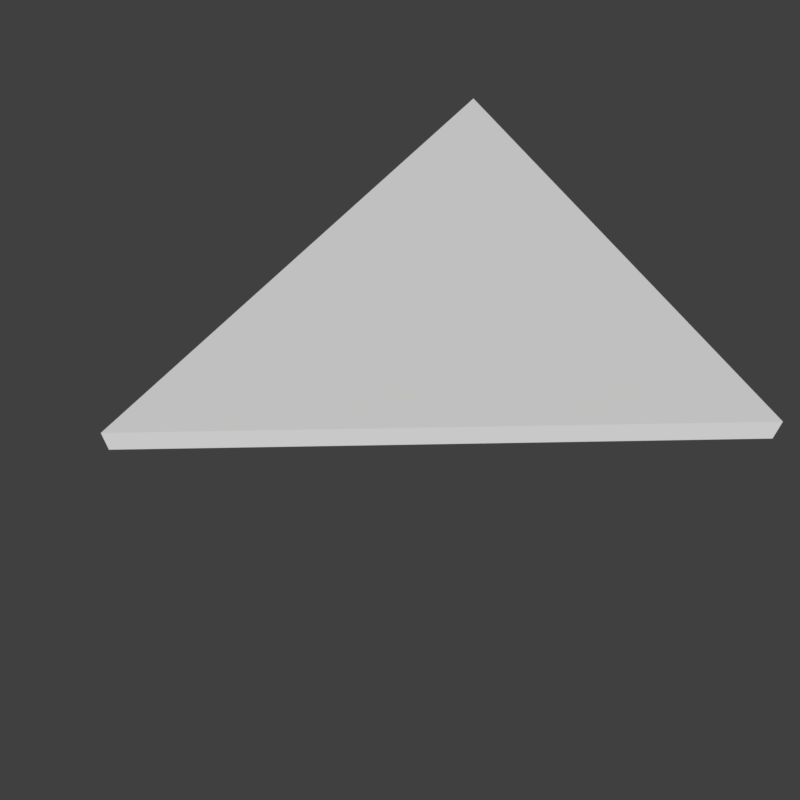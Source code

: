# Source: TrianglePlatform.blend  (saved by Blender 2.80.75; exported with 4.5.12 LTS)
import bpy
from mathutils import Matrix  # noqa: F401  (used for matrix-valued properties, if any)

bpy.ops.wm.read_factory_settings(use_empty=True)
scene = bpy.context.scene
scene.name = 'Scene'

# ---- collections
col_collection_1 = bpy.data.collections.new('Collection 1'); scene.collection.children.link(col_collection_1)

# ---- materials (node trees are filled in below, after node groups)
mat_material = bpy.data.materials.new('Material')
mat_material.alpha_threshold = 0.0
mat_material.use_transparent_shadow = False
mat_material.roughness = 0.5
mat_material.specular_intensity = 0.0
mat_material.line_color = (0.0, 0.0, 0.0, 1.0)

# ---- material node trees

# ---- world
world_world = bpy.data.worlds.new('World'); scene.world = world_world
world_world.color = (0.05088, 0.05088, 0.05088)
world_world.use_sun_shadow = False
world_world.sun_shadow_jitter_overblur = 0.0
world_world.cycles.sampling_method = 'MANUAL'

# ---- cameras
cam_camera = bpy.data.cameras.new('Camera')
cam_camera.clip_end = 100.0
cam_camera.lens = 35.0
cam_camera.sensor_width = 32.0
cam_camera.sensor_height = 18.0
cam_camera.ortho_scale = 7.314
cam_camera.dof.focus_distance = 0.0
cam_camera.dof.aperture_fstop = 128.0

# ---- meshes
me_cube = bpy.data.meshes.new('Cube')
me_cube.from_pydata([(5.0, 5.0, -0.625), (-5.0, 5.0, -0.625), (5.0, 5.0, 0.625), (-5.0, 5.0, 0.625), (-1.907e-06, -5.0, 0.625), (9.537e-07, -5.0, -0.625)], [], [(0, 2, 4, 5), (3, 4, 2), (4, 3, 1, 5), (1, 0, 5), (2, 0, 1, 3)])
_uv = me_cube.uv_layers.new(name='UVMap')
_uv.uv.foreach_set('vector', [0.7513, 0.2813, 0.7096, 0.2812, 0.0, 0.0, 0.0, 0.0, 0.7096, 0.7813, 0.0, 0.0, 0.7096, 0.2812, 0.0, 0.0, 0.7096, 0.7813, 0.7513, 0.7812, 0.0, 0.0, 0.7513, 0.7812, 0.7513, 0.2813, 0.0, 0.0, 0.7096, 0.2812, 0.7513, 0.2813, 0.7513, 0.7812, 0.7096, 0.7813])
me_cube.materials.append(mat_material)
me_cube.use_remesh_preserve_volume = False
me_cube.use_remesh_preserve_attributes = False
me_cube.use_mirror_vertex_groups = False
me_cube.update()

# ---- objects
ob_cube = bpy.data.objects.new('Cube', me_cube)
ob_camera = bpy.data.objects.new('Camera', cam_camera)

# ---- transforms, parenting, visibility, modifiers, constraints
ob_cube.location = (0.0, 0.0, 0.0)
ob_cube.scale = (1.2, 1.2, 0.48)
ob_cube.lock_rotations_4d = False
ob_cube.empty_display_type = 'ARROWS'
ob_cube.lineart.crease_threshold = 0.0
ob_camera.location = (11.25, -5.299, 14.46)
ob_camera.rotation_euler = (0.635, -5.111e-06, 1.087)
ob_camera.lock_rotations_4d = False
ob_camera.empty_display_type = 'ARROWS'
ob_camera.color = (0.0, 0.0, 0.0, 0.0)
ob_camera.display_type = 'WIRE'
ob_camera.lineart.crease_threshold = 0.0

# ---- collection membership
col_collection_1.objects.link(ob_cube)
col_collection_1.objects.link(ob_camera)

# ---- scene / render settings (as saved in the file)
scene.camera = ob_camera
scene.frame_start = 1; scene.frame_end = 250; scene.frame_set(1)
scene.render.engine = 'BLENDER_EEVEE_NEXT'
scene.render.image_settings.color_depth = '16'
scene.render.image_settings.compression = 0
scene.render.resolution_x = 128
scene.render.resolution_y = 128
scene.render.dither_intensity = 0.0
scene.render.film_transparent = True
scene.cycles.use_denoising = False
scene.cycles.samples = 128
scene.cycles.sampling_pattern = 'TABULATED_SOBOL'
scene.cycles.use_adaptive_sampling = False
scene.cycles.use_light_tree = False
scene.cycles.blur_glossy = 0.0
scene.cycles.sample_clamp_indirect = 0.0
scene.view_settings.view_transform = 'Standard'
scene.unit_settings.scale_length = 0.01
bpy.context.view_layer.update()

# ---- added for rendering (the .blend has no usable light): sun
light_auto_sun = bpy.data.lights.new('AutoSun', 'SUN')
light_auto_sun.energy = 3.0
light_auto_sun.angle = 0.0523599
ob_auto_sun = bpy.data.objects.new('AutoSun', light_auto_sun)
scene.collection.objects.link(ob_auto_sun)
ob_auto_sun.rotation_euler = (0.872665, 0.174533, 0.523599)
bpy.context.view_layer.update()
